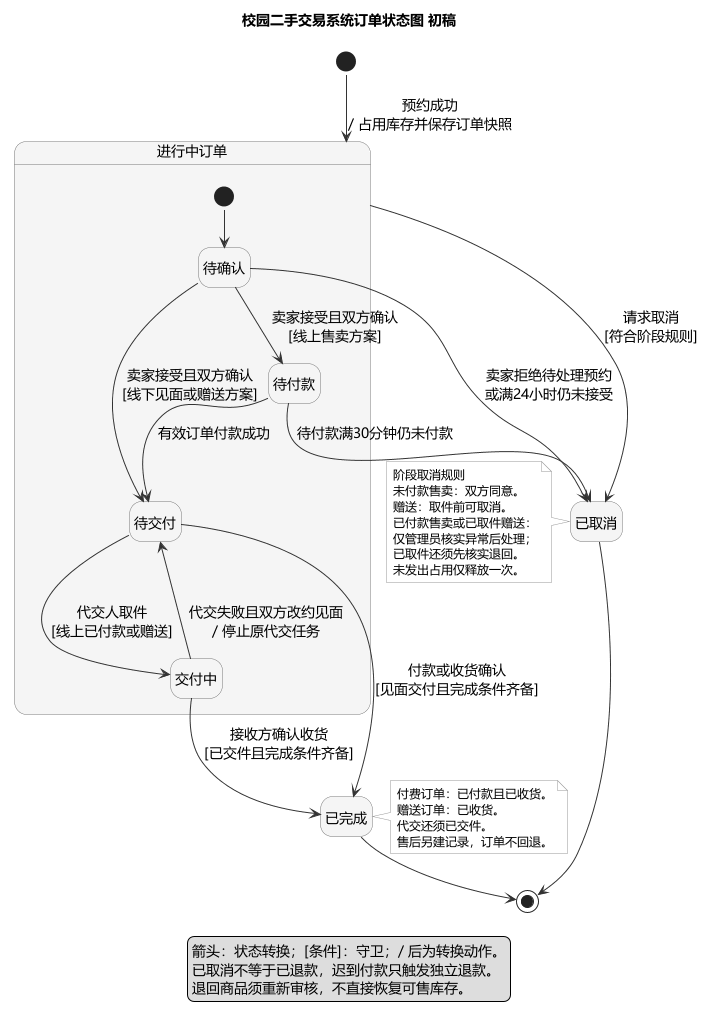

The diagram above was rendered by PlantUML. Its source (embedded in the PNG):
@startuml
' Order state diagram AI draft v0.1, 2026-11-03.
' Reference: https://plantuml.com/zh/state-diagram
!pragma layout smetana
title 校园二手交易系统订单状态图 初稿
hide empty description
skinparam defaultFontName Microsoft YaHei
skinparam defaultFontSize 14
skinparam shadowing false
skinparam stateBackgroundColor #F5F5F5
skinparam stateBorderColor #777777
skinparam ArrowColor #333333
skinparam noteBackgroundColor #FAFAFA
skinparam noteBorderColor #999999
skinparam noteFontSize 12
skinparam nodesep 28
skinparam ranksep 35

state "进行中订单" as Active {
  state "待确认" as Pending
  state "待付款" as WaitingPayment
  state "待交付" as Ready
  state "交付中" as Delivering

  [*] --> Pending
  Pending --> WaitingPayment : 卖家接受且双方确认\n[线上售卖方案]
  Pending --> Ready : 卖家接受且双方确认\n[线下见面或赠送方案]
  WaitingPayment --> Ready : 有效订单付款成功
  Ready --> Delivering : 代交人取件\n[线上已付款或赠送]
  Delivering --> Ready : 代交失败且双方改约见面\n/ 停止原代交任务
}

state "已完成" as Completed
state "已取消" as Cancelled

[*] --> Active : 预约成功\n/ 占用库存并保存订单快照
Ready --> Completed : 付款或收货确认\n[见面交付且完成条件齐备]
Delivering --> Completed : 接收方确认收货\n[已交件且完成条件齐备]
Pending --> Cancelled : 卖家拒绝待处理预约\n或满24小时仍未接受
WaitingPayment --> Cancelled : 待付款满30分钟仍未付款
Active --> Cancelled : 请求取消\n[符合阶段规则]
Completed --> [*]
Cancelled --> [*]

note left of Cancelled
  阶段取消规则
  未付款售卖：双方同意。
  赠送：取件前可取消。
  已付款售卖或已取件赠送：
  仅管理员核实异常后处理；
  已取件还须先核实退回。
  未发出占用仅释放一次。
end note

note right of Completed
  付费订单：已付款且已收货。
  赠送订单：已收货。
  代交还须已交件。
  售后另建记录，订单不回退。
end note

legend bottom
  箭头：状态转换；[条件]：守卫；/ 后为转换动作。
  已取消不等于已退款，迟到付款只触发独立退款。
  退回商品须重新审核，不直接恢复可售库存。
endlegend
@enduml